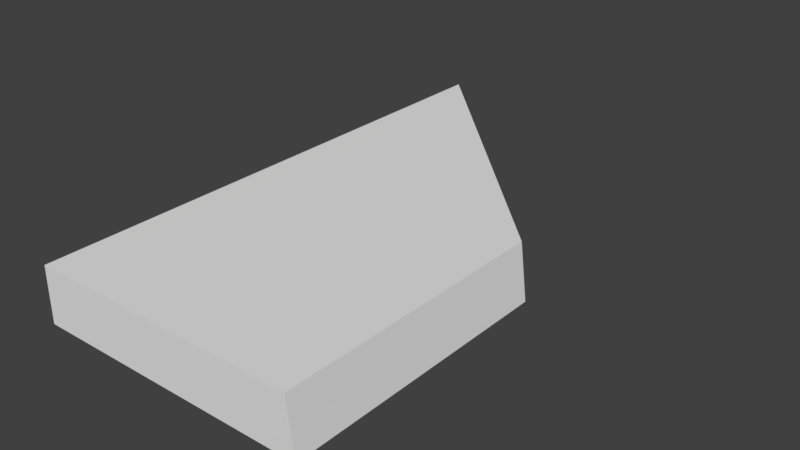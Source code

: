 # Source: pavement.blend  (saved by Blender 2.78.0; exported with 4.5.12 LTS)
import bpy
from mathutils import Matrix  # noqa: F401  (used for matrix-valued properties, if any)

bpy.ops.wm.read_factory_settings(use_empty=True)
scene = bpy.context.scene
scene.name = 'Scene'

# ---- collections
col_collection_1 = bpy.data.collections.new('Collection 1'); scene.collection.children.link(col_collection_1)

# ---- materials (node trees are filled in below, after node groups)
mat_material = bpy.data.materials.new('Material')
mat_material.alpha_threshold = 0.0
mat_material.use_transparent_shadow = False
mat_material.roughness = 0.5
mat_material.line_color = (0.0, 0.0, 0.0, 1.0)

# ---- material node trees

# ---- world
world_world = bpy.data.worlds.new('World'); scene.world = world_world
world_world.color = (0.05088, 0.05088, 0.05088)
world_world.use_sun_shadow = False
world_world.sun_shadow_jitter_overblur = 0.0
world_world.cycles.sampling_method = 'MANUAL'

# ---- meshes
me_cube_002 = bpy.data.meshes.new('Cube.002')
me_cube_002.from_pydata([(0.5, -0.5, 0.0), (-0.5, -0.5, 0.0), (-0.5, 0.5, 0.0), (0.475, -0.5, 0.2), (-0.5, -0.5, 0.2), (-0.5, 0.475, 0.2)], [], [(0, 3, 4, 1), (1, 4, 5, 2), (3, 0, 2, 5), (4, 3, 5), (1, 2, 0)])
_uv = me_cube_002.uv_layers.new(name='UVMap')
_uv.uv.foreach_set('vector', [0.6693, 0.02556, 0.7751, 0.03806, 0.7751, 0.5256, 0.6693, 0.5256, 0.8125, 0.0354, 0.9184, 0.0354, 0.9184, 0.5229, 0.8125, 0.5354, 0.06302, 0.2254, 0.1692, 0.2165, 0.1692, 0.9237, 0.06302, 0.9148, 0.9863, 0.02315, 0.9634, 0.5245, 0.4845, 0.02851, 0.9747, 0.02439, 0.9757, 0.5534, 0.4747, 0.02531])
me_cube_002.materials.append(mat_material)
me_cube_002.use_remesh_preserve_volume = False
me_cube_002.use_remesh_preserve_attributes = False
me_cube_002.use_mirror_vertex_groups = False
me_cube_002.update()
me_cube_001 = bpy.data.meshes.new('Cube.001')
me_cube_001.from_pydata([(0.5, 0.5, 0.0), (0.5, -0.5, 0.0), (-0.5, -0.5, 0.0), (-0.5, 0.5, 0.0), (0.475, 0.5, 0.2), (0.475, -0.5, 0.2), (-0.5, -0.5, 0.2), (-0.5, 0.5, 0.2)], [], [(0, 1, 2, 3), (4, 7, 6, 5), (0, 4, 5, 1), (1, 5, 6, 2), (2, 6, 7, 3), (4, 0, 3, 7)])
_uv = me_cube_001.uv_layers.new(name='UVMap')
_uv.uv.foreach_set('vector', [0.4803, 0.01378, 0.9867, 0.01378, 0.9867, 0.5138, 0.4803, 0.5138, 0.4925, 0.01378, 0.9862, 0.01378, 0.9862, 0.5138, 0.4925, 0.5138, 0.1668, 0.9418, 0.06474, 0.9418, 0.06474, 0.4418, 0.1668, 0.4418, 0.6994, 0.02359, 0.8007, 0.03609, 0.8007, 0.5236, 0.6994, 0.5236, 0.6994, 0.5236, 0.5981, 0.5236, 0.5981, 0.02359, 0.6994, 0.02359, 0.9315, 0.5091, 0.8302, 0.5216, 0.8302, 0.02162, 0.9315, 0.02162])
me_cube_001.materials.append(mat_material)
me_cube_001.use_remesh_preserve_volume = False
me_cube_001.use_remesh_preserve_attributes = False
me_cube_001.use_mirror_vertex_groups = False
me_cube_001.update()

# ---- objects
ob_pavement_corner = bpy.data.objects.new('Pavement Corner', me_cube_002)
ob_pavement_side = bpy.data.objects.new('Pavement Side', me_cube_001)

# ---- transforms, parenting, visibility, modifiers, constraints
ob_pavement_corner.location = (0.0, 1.0, 0.0)
ob_pavement_corner.lock_rotations_4d = False
ob_pavement_corner.empty_display_type = 'ARROWS'
ob_pavement_corner.lineart.crease_threshold = 0.0
ob_pavement_side.location = (0.0, 0.0, 0.0)
ob_pavement_side.lock_rotations_4d = False
ob_pavement_side.empty_display_type = 'ARROWS'
ob_pavement_side.lineart.crease_threshold = 0.0

# ---- collection membership
col_collection_1.objects.link(ob_pavement_corner)
col_collection_1.objects.link(ob_pavement_side)

# ---- scene / render settings (as saved in the file)
scene.frame_start = 1; scene.frame_end = 250; scene.frame_set(1)
scene.render.engine = 'BLENDER_EEVEE_NEXT'
scene.render.resolution_percentage = 50
scene.render.dither_intensity = 0.0
scene.cycles.use_denoising = False
scene.cycles.samples = 128
scene.cycles.sampling_pattern = 'TABULATED_SOBOL'
scene.cycles.light_sampling_threshold = 0.0
scene.cycles.use_adaptive_sampling = False
scene.cycles.use_light_tree = False
scene.cycles.blur_glossy = 0.0
scene.cycles.sample_clamp_indirect = 0.0
scene.view_settings.view_transform = 'Standard'
bpy.context.view_layer.update()

# ---- added for rendering (the .blend has no active camera and no usable light): camera, sun
cam_auto = bpy.data.cameras.new('AutoCamera')
cam_auto.lens = 50.0
cam_auto.sensor_width = 36.0
cam_auto.clip_end = 1000.0
ob_auto_camera = bpy.data.objects.new('AutoCamera', cam_auto)
scene.collection.objects.link(ob_auto_camera)
ob_auto_camera.location = (2.07712, -1.99255, 1.7617)
ob_auto_camera.rotation_euler = (1.09748, -7.21219e-08, 0.694738)
scene.camera = ob_auto_camera
light_auto_sun = bpy.data.lights.new('AutoSun', 'SUN')
light_auto_sun.energy = 3.0
light_auto_sun.angle = 0.0523599
ob_auto_sun = bpy.data.objects.new('AutoSun', light_auto_sun)
scene.collection.objects.link(ob_auto_sun)
ob_auto_sun.rotation_euler = (0.872665, 0.174533, 0.523599)
bpy.context.view_layer.update()
